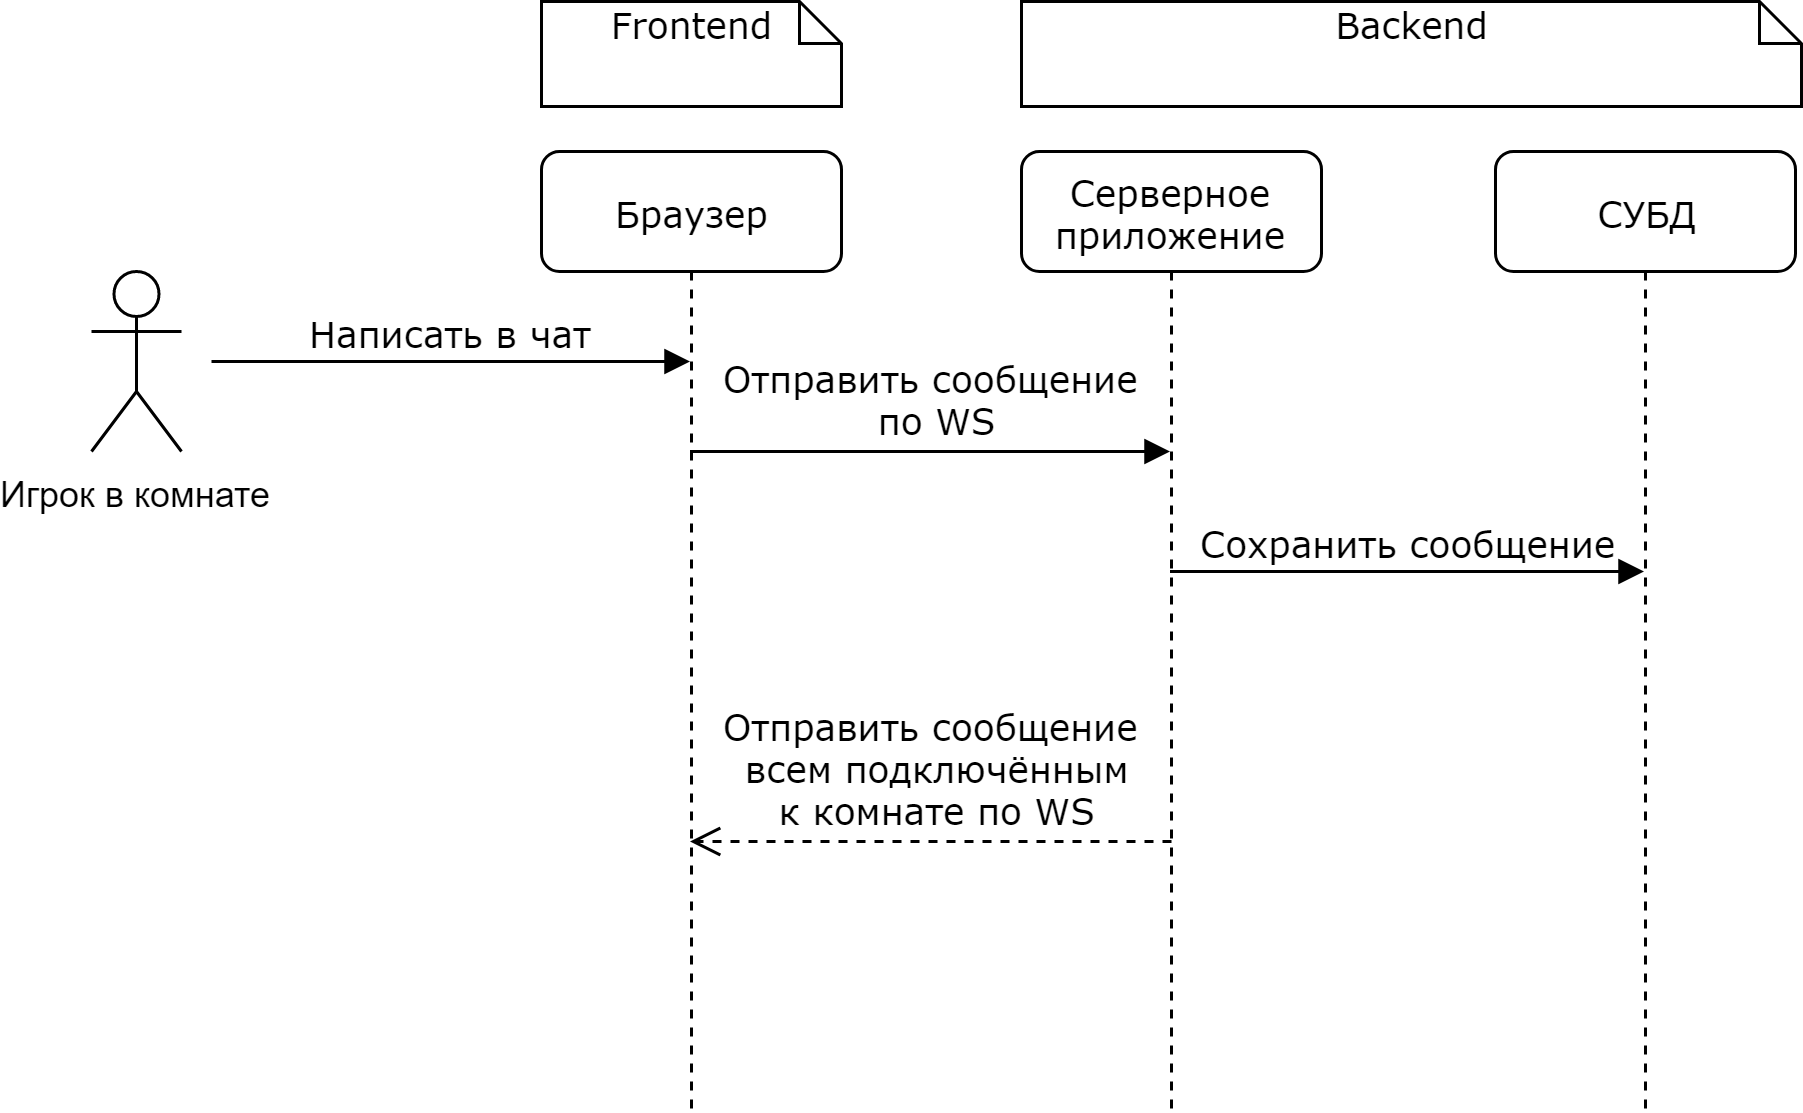

The diagram above was exported from draw.io. Its source (the exported page's mxGraphModel, read from the mxfile embedded in the PNG):
<mxGraphModel dx="1024" dy="566" grid="1" gridSize="10" guides="1" tooltips="1" connect="1" arrows="1" fold="1" page="1" pageScale="1" pageWidth="1100" pageHeight="850" background="#ffffff" math="0" shadow="0">
  <root>
    <mxCell id="0" />
    <mxCell id="1" parent="0" />
    <mxCell id="7baba1c4bc27f4b0-2" value="Серверное приложение" style="shape=umlLifeline;perimeter=lifelinePerimeter;whiteSpace=wrap;html=1;container=1;collapsible=0;recursiveResize=0;outlineConnect=0;rounded=1;shadow=0;comic=0;labelBackgroundColor=none;strokeColor=#000000;strokeWidth=1;fillColor=#FFFFFF;fontFamily=Verdana;fontSize=12;fontColor=#000000;align=center;" parent="1" vertex="1">
      <mxGeometry x="430" y="130" width="100" height="320" as="geometry" />
    </mxCell>
    <mxCell id="7baba1c4bc27f4b0-3" value="СУБД" style="shape=umlLifeline;perimeter=lifelinePerimeter;whiteSpace=wrap;html=1;container=1;collapsible=0;recursiveResize=0;outlineConnect=0;rounded=1;shadow=0;comic=0;labelBackgroundColor=none;strokeColor=#000000;strokeWidth=1;fillColor=#FFFFFF;fontFamily=Verdana;fontSize=12;fontColor=#000000;align=center;" parent="1" vertex="1">
      <mxGeometry x="588" y="130" width="100" height="320" as="geometry" />
    </mxCell>
    <mxCell id="7baba1c4bc27f4b0-8" value="Браузер" style="shape=umlLifeline;perimeter=lifelinePerimeter;whiteSpace=wrap;html=1;container=1;collapsible=0;recursiveResize=0;outlineConnect=0;rounded=1;shadow=0;comic=0;labelBackgroundColor=none;strokeColor=#000000;strokeWidth=1;fillColor=#FFFFFF;fontFamily=Verdana;fontSize=12;fontColor=#000000;align=center;" parent="1" vertex="1">
      <mxGeometry x="270" y="130" width="100" height="320" as="geometry" />
    </mxCell>
    <mxCell id="7baba1c4bc27f4b0-11" value="Отправить сообщение&lt;br&gt;&amp;nbsp;по WS" style="html=1;verticalAlign=bottom;endArrow=block;labelBackgroundColor=none;fontFamily=Verdana;fontSize=12;edgeStyle=elbowEdgeStyle;elbow=vertical;" parent="1" source="7baba1c4bc27f4b0-8" target="7baba1c4bc27f4b0-2" edge="1">
      <mxGeometry relative="1" as="geometry">
        <mxPoint x="315" y="230" as="sourcePoint" />
        <Array as="points">
          <mxPoint x="380" y="230" />
        </Array>
        <mxPoint x="495" y="230" as="targetPoint" />
      </mxGeometry>
    </mxCell>
    <mxCell id="7baba1c4bc27f4b0-14" value="Сохранить сообщение" style="html=1;verticalAlign=bottom;endArrow=block;labelBackgroundColor=none;fontFamily=Verdana;fontSize=12;edgeStyle=elbowEdgeStyle;elbow=vertical;" parent="1" source="7baba1c4bc27f4b0-2" target="7baba1c4bc27f4b0-3" edge="1">
      <mxGeometry relative="1" as="geometry">
        <mxPoint x="505" y="250" as="sourcePoint" />
        <mxPoint x="610" y="260" as="targetPoint" />
        <Array as="points">
          <mxPoint x="580" y="270" />
        </Array>
      </mxGeometry>
    </mxCell>
    <mxCell id="7baba1c4bc27f4b0-40" value="Frontend" style="shape=note;whiteSpace=wrap;html=1;size=14;verticalAlign=top;align=center;spacingTop=-6;rounded=0;shadow=0;comic=0;labelBackgroundColor=none;strokeColor=#000000;strokeWidth=1;fillColor=#FFFFFF;fontFamily=Verdana;fontSize=12;fontColor=#000000;" parent="1" vertex="1">
      <mxGeometry x="270" y="80" width="100" height="35" as="geometry" />
    </mxCell>
    <mxCell id="7baba1c4bc27f4b0-41" value="Backend" style="shape=note;whiteSpace=wrap;html=1;size=14;verticalAlign=top;align=center;spacingTop=-6;rounded=0;shadow=0;comic=0;labelBackgroundColor=none;strokeColor=#000000;strokeWidth=1;fillColor=#FFFFFF;fontFamily=Verdana;fontSize=12;fontColor=#000000;" parent="1" vertex="1">
      <mxGeometry x="430" y="80" width="260" height="35" as="geometry" />
    </mxCell>
    <mxCell id="7mEwJ8llIhR4hEEdDLph-1" value="Написать в чат" style="html=1;verticalAlign=bottom;endArrow=block;labelBackgroundColor=none;fontFamily=Verdana;fontSize=12;edgeStyle=elbowEdgeStyle;elbow=vertical;" parent="1" target="7baba1c4bc27f4b0-8" edge="1">
      <mxGeometry relative="1" as="geometry">
        <mxPoint x="160" y="200" as="sourcePoint" />
        <mxPoint x="305" y="200" as="targetPoint" />
        <Array as="points">
          <mxPoint x="230" y="200" />
        </Array>
      </mxGeometry>
    </mxCell>
    <mxCell id="7mEwJ8llIhR4hEEdDLph-7" value="Игрок в комнате" style="shape=umlActor;verticalLabelPosition=bottom;labelBackgroundColor=#ffffff;verticalAlign=top;html=1;" parent="1" vertex="1">
      <mxGeometry x="120" y="170" width="30" height="60" as="geometry" />
    </mxCell>
    <mxCell id="vHBmE2NxA-XEQlhMa-pa-4" value="Отправить сообщение&lt;br&gt;&amp;nbsp;всем подключённым&lt;br&gt;&amp;nbsp;к комнате по WS" style="html=1;verticalAlign=bottom;endArrow=open;dashed=1;endSize=8;labelBackgroundColor=none;fontFamily=Verdana;fontSize=12;" parent="1" target="7baba1c4bc27f4b0-8" edge="1">
      <mxGeometry relative="1" as="geometry">
        <mxPoint x="340" y="359.5" as="targetPoint" />
        <mxPoint x="480" y="360" as="sourcePoint" />
      </mxGeometry>
    </mxCell>
  </root>
</mxGraphModel>